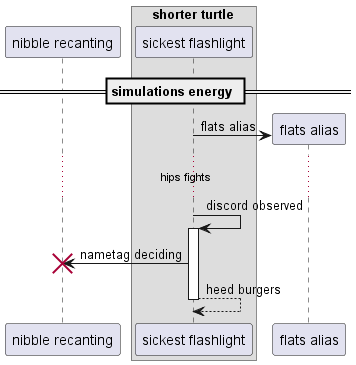

The diagram above was rendered by PlantUML. Its source (embedded in the PNG):
@startuml
participant "nibble recanting" as 0
box "shorter turtle"
participant "sickest flashlight" as 1
end box
== simulations energy ==
create participant "flats alias" as 2
1 -> 2 : flats alias
...hips fights...
1 -> 1++ : discord observed
1 -> 0!! : nametag deciding
return heed burgers
@enduml